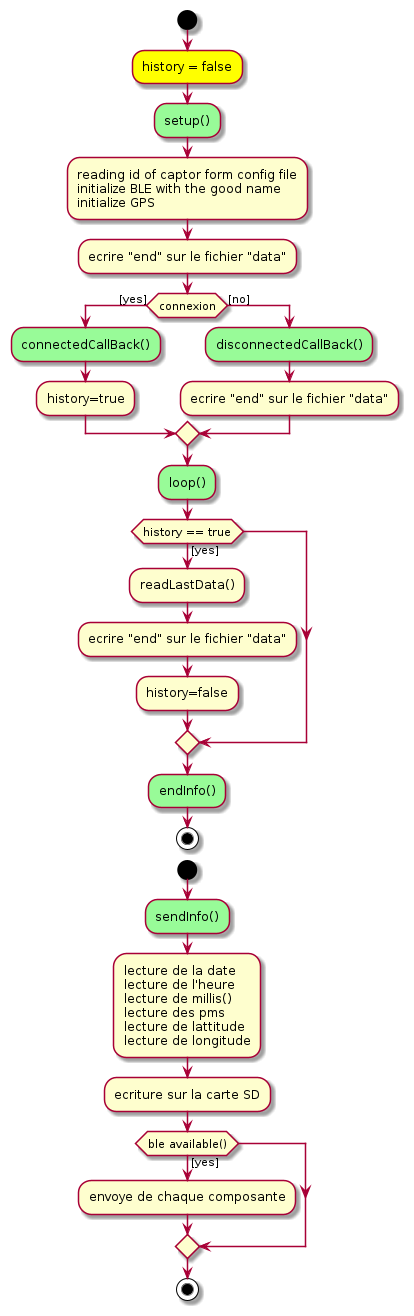

The diagram above was rendered by PlantUML. Its source (embedded in the PNG):
@startuml activity diagram
start
#Yellow:history = false;
#palegreen:setup();
    :reading id of captor form config file 
    initialize BLE with the good name
    initialize GPS;
    :ecrire "end" sur le fichier "data";
    if(connexion) then ([yes]) 
        #palegreen:connectedCallBack();
        :history=true;
    else ([no])
        #palegreen:disconnectedCallBack();
        :ecrire "end" sur le fichier "data";
    endif
#palegreen:loop();
    if(history == true) then ([yes])
        :readLastData();
        :ecrire "end" sur le fichier "data";
        :history=false;
    endif;
    #palegreen:endInfo();
stop

start
    #palegreen:sendInfo();
    :lecture de la date
    lecture de l'heure
    lecture de millis()
    lecture des pms
    lecture de lattitude
    lecture de longitude;
    :ecriture sur la carte SD;
    if(ble available()) then ([yes])
        :envoye de chaque composante;
    endif
stop
@enduml